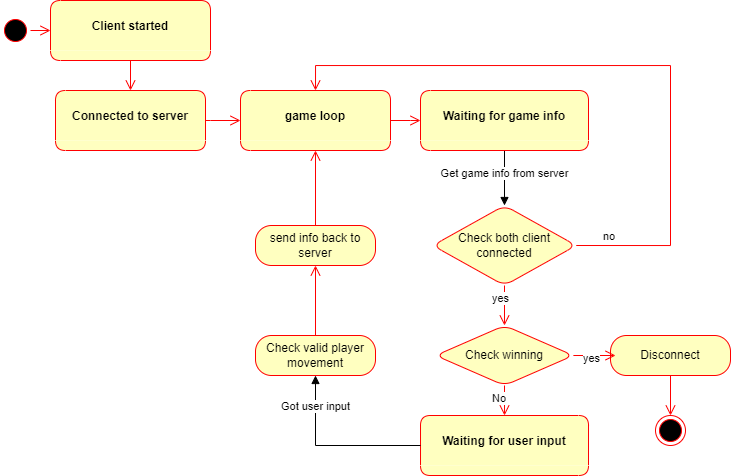

The diagram above was exported from draw.io. Its source (the exported page's mxGraphModel, read from the mxfile embedded in the PNG):
<mxGraphModel dx="1138" dy="564" grid="1" gridSize="10" guides="1" tooltips="1" connect="1" arrows="1" fold="1" page="1" pageScale="1" pageWidth="850" pageHeight="1100" math="0" shadow="0">
  <root>
    <mxCell id="0" />
    <mxCell id="1" parent="0" />
    <mxCell id="bA7KqhUDymBA0VZ7Of2e-36" value="" style="edgeStyle=orthogonalEdgeStyle;html=1;verticalAlign=bottom;endArrow=open;endSize=8;strokeColor=#ff0000;rounded=0;exitX=0.5;exitY=1;exitDx=0;exitDy=0;entryX=0.5;entryY=0;entryDx=0;entryDy=0;" edge="1" parent="1" source="bA7KqhUDymBA0VZ7Of2e-38" target="bA7KqhUDymBA0VZ7Of2e-48">
      <mxGeometry relative="1" as="geometry">
        <mxPoint x="310" y="150" as="targetPoint" />
      </mxGeometry>
    </mxCell>
    <mxCell id="bA7KqhUDymBA0VZ7Of2e-37" value="game loop" style="swimlane;fontStyle=1;align=center;verticalAlign=middle;childLayout=stackLayout;horizontal=1;startSize=50;horizontalStack=0;resizeParent=0;resizeLast=1;container=0;fontColor=#000000;collapsible=0;rounded=1;arcSize=30;strokeColor=#ff0000;fillColor=#ffffc0;swimlaneFillColor=#ffffc0;dropTarget=0;swimlaneLine=0;" vertex="1" parent="1">
      <mxGeometry x="280" y="100" width="150" height="60" as="geometry" />
    </mxCell>
    <mxCell id="bA7KqhUDymBA0VZ7Of2e-38" value="Client started" style="swimlane;fontStyle=1;align=center;verticalAlign=middle;childLayout=stackLayout;horizontal=1;startSize=50;horizontalStack=0;resizeParent=0;resizeLast=1;container=0;fontColor=#000000;collapsible=0;rounded=1;arcSize=30;strokeColor=#ff0000;fillColor=#ffffc0;swimlaneFillColor=#ffffc0;dropTarget=0;swimlaneLine=0;" vertex="1" parent="1">
      <mxGeometry x="90" y="10" width="160" height="60" as="geometry" />
    </mxCell>
    <mxCell id="bA7KqhUDymBA0VZ7Of2e-39" value="" style="edgeStyle=orthogonalEdgeStyle;html=1;verticalAlign=bottom;endArrow=open;endSize=8;strokeColor=#ff0000;rounded=0;exitX=1;exitY=0.5;exitDx=0;exitDy=0;entryX=0;entryY=0.5;entryDx=0;entryDy=0;" edge="1" parent="1" source="bA7KqhUDymBA0VZ7Of2e-48" target="bA7KqhUDymBA0VZ7Of2e-37">
      <mxGeometry relative="1" as="geometry">
        <mxPoint x="270" y="70" as="targetPoint" />
        <mxPoint x="100" y="110" as="sourcePoint" />
        <Array as="points">
          <mxPoint x="250" y="130" />
          <mxPoint x="250" y="130" />
        </Array>
      </mxGeometry>
    </mxCell>
    <mxCell id="bA7KqhUDymBA0VZ7Of2e-41" value="Get game info from server" style="html=1;verticalAlign=bottom;endArrow=block;rounded=0;exitX=0.5;exitY=1;exitDx=0;exitDy=0;" edge="1" parent="1" source="bA7KqhUDymBA0VZ7Of2e-57" target="bA7KqhUDymBA0VZ7Of2e-61">
      <mxGeometry x="0.1667" width="80" relative="1" as="geometry">
        <mxPoint x="450" y="110" as="sourcePoint" />
        <mxPoint x="635" y="215" as="targetPoint" />
        <Array as="points" />
        <mxPoint as="offset" />
      </mxGeometry>
    </mxCell>
    <mxCell id="bA7KqhUDymBA0VZ7Of2e-48" value="Connected to server" style="swimlane;fontStyle=1;align=center;verticalAlign=middle;childLayout=stackLayout;horizontal=1;startSize=50;horizontalStack=0;resizeParent=0;resizeLast=1;container=0;fontColor=#000000;collapsible=0;rounded=1;arcSize=30;strokeColor=#ff0000;fillColor=#ffffc0;swimlaneFillColor=#ffffc0;dropTarget=0;swimlaneLine=0;" vertex="1" parent="1">
      <mxGeometry x="95" y="100" width="150" height="60" as="geometry" />
    </mxCell>
    <mxCell id="bA7KqhUDymBA0VZ7Of2e-53" value="" style="ellipse;html=1;shape=endState;fillColor=#000000;strokeColor=#ff0000;rounded=1;" vertex="1" parent="1">
      <mxGeometry x="695" y="425" width="30" height="30" as="geometry" />
    </mxCell>
    <mxCell id="bA7KqhUDymBA0VZ7Of2e-54" value="" style="ellipse;html=1;shape=startState;fillColor=#000000;strokeColor=#ff0000;rounded=1;" vertex="1" parent="1">
      <mxGeometry x="40" y="25" width="30" height="30" as="geometry" />
    </mxCell>
    <mxCell id="bA7KqhUDymBA0VZ7Of2e-55" value="" style="edgeStyle=orthogonalEdgeStyle;html=1;verticalAlign=bottom;endArrow=open;endSize=8;strokeColor=#ff0000;rounded=0;entryX=0;entryY=0.5;entryDx=0;entryDy=0;" edge="1" parent="1" source="bA7KqhUDymBA0VZ7Of2e-54" target="bA7KqhUDymBA0VZ7Of2e-38">
      <mxGeometry relative="1" as="geometry">
        <mxPoint x="37" y="110" as="targetPoint" />
      </mxGeometry>
    </mxCell>
    <mxCell id="bA7KqhUDymBA0VZ7Of2e-57" value="Waiting for game info" style="swimlane;fontStyle=1;align=center;verticalAlign=middle;childLayout=stackLayout;horizontal=1;startSize=50;horizontalStack=0;resizeParent=0;resizeLast=1;container=0;fontColor=#000000;collapsible=0;rounded=1;arcSize=30;strokeColor=#ff0000;fillColor=#ffffc0;swimlaneFillColor=#ffffc0;dropTarget=0;swimlaneLine=0;" vertex="1" parent="1">
      <mxGeometry x="460" y="100" width="168" height="60" as="geometry" />
    </mxCell>
    <mxCell id="bA7KqhUDymBA0VZ7Of2e-59" value="Disconnect" style="rounded=1;whiteSpace=wrap;html=1;arcSize=40;fontColor=#000000;fillColor=#ffffc0;strokeColor=#ff0000;" vertex="1" parent="1">
      <mxGeometry x="650" y="345" width="120" height="40" as="geometry" />
    </mxCell>
    <mxCell id="bA7KqhUDymBA0VZ7Of2e-61" value="Check both client connected" style="rhombus;whiteSpace=wrap;html=1;fillColor=#ffffc0;strokeColor=#ff0000;rounded=1;" vertex="1" parent="1">
      <mxGeometry x="472.25" y="215" width="143.5" height="80" as="geometry" />
    </mxCell>
    <mxCell id="bA7KqhUDymBA0VZ7Of2e-63" value="" style="edgeStyle=orthogonalEdgeStyle;html=1;verticalAlign=bottom;endArrow=open;endSize=8;strokeColor=#ff0000;rounded=0;exitX=1;exitY=0.5;exitDx=0;exitDy=0;entryX=0;entryY=0.5;entryDx=0;entryDy=0;" edge="1" parent="1" source="bA7KqhUDymBA0VZ7Of2e-37" target="bA7KqhUDymBA0VZ7Of2e-57">
      <mxGeometry relative="1" as="geometry">
        <mxPoint x="430" y="225" as="targetPoint" />
        <mxPoint x="255" y="140" as="sourcePoint" />
        <Array as="points">
          <mxPoint x="450" y="130" />
          <mxPoint x="450" y="130" />
        </Array>
      </mxGeometry>
    </mxCell>
    <mxCell id="bA7KqhUDymBA0VZ7Of2e-64" value="no" style="edgeStyle=orthogonalEdgeStyle;html=1;align=left;verticalAlign=bottom;endArrow=open;endSize=8;strokeColor=#ff0000;rounded=0;exitX=1;exitY=0.5;exitDx=0;exitDy=0;entryX=0.5;entryY=0;entryDx=0;entryDy=0;" edge="1" parent="1" source="bA7KqhUDymBA0VZ7Of2e-61" target="bA7KqhUDymBA0VZ7Of2e-37">
      <mxGeometry x="-0.921" relative="1" as="geometry">
        <mxPoint x="760" y="15" as="targetPoint" />
        <mxPoint x="670" y="5" as="sourcePoint" />
        <Array as="points">
          <mxPoint x="710" y="255" />
          <mxPoint x="710" y="75" />
          <mxPoint x="355" y="75" />
        </Array>
        <mxPoint as="offset" />
      </mxGeometry>
    </mxCell>
    <mxCell id="bA7KqhUDymBA0VZ7Of2e-66" value="yes" style="edgeStyle=orthogonalEdgeStyle;html=1;align=left;verticalAlign=top;endArrow=open;endSize=8;strokeColor=#ff0000;rounded=0;exitX=0.5;exitY=1;exitDx=0;exitDy=0;entryX=0.5;entryY=0;entryDx=0;entryDy=0;" edge="1" parent="1" source="bA7KqhUDymBA0VZ7Of2e-61" target="bA7KqhUDymBA0VZ7Of2e-67">
      <mxGeometry x="-0.9998" y="-14" relative="1" as="geometry">
        <mxPoint x="574" y="345" as="targetPoint" />
        <mxPoint x="200" y="-155" as="sourcePoint" />
        <Array as="points" />
        <mxPoint as="offset" />
      </mxGeometry>
    </mxCell>
    <mxCell id="bA7KqhUDymBA0VZ7Of2e-67" value="Check winning" style="rhombus;whiteSpace=wrap;html=1;fillColor=#ffffc0;strokeColor=#ff0000;rounded=1;" vertex="1" parent="1">
      <mxGeometry x="475.13" y="335" width="137.75" height="60" as="geometry" />
    </mxCell>
    <mxCell id="bA7KqhUDymBA0VZ7Of2e-68" value="yes" style="edgeStyle=orthogonalEdgeStyle;html=1;align=left;verticalAlign=top;endArrow=open;endSize=8;strokeColor=#ff0000;rounded=0;exitX=1;exitY=0.5;exitDx=0;exitDy=0;entryX=0.042;entryY=0.5;entryDx=0;entryDy=0;entryPerimeter=0;" edge="1" parent="1" source="bA7KqhUDymBA0VZ7Of2e-67" target="bA7KqhUDymBA0VZ7Of2e-59">
      <mxGeometry x="-0.6164" y="10" relative="1" as="geometry">
        <mxPoint x="650" y="365" as="targetPoint" />
        <mxPoint x="584" y="305" as="sourcePoint" />
        <Array as="points" />
        <mxPoint as="offset" />
      </mxGeometry>
    </mxCell>
    <mxCell id="bA7KqhUDymBA0VZ7Of2e-70" value="" style="edgeStyle=orthogonalEdgeStyle;html=1;verticalAlign=bottom;endArrow=open;endSize=8;strokeColor=#ff0000;rounded=0;exitX=0.5;exitY=1;exitDx=0;exitDy=0;entryX=0.5;entryY=0;entryDx=0;entryDy=0;" edge="1" parent="1" source="bA7KqhUDymBA0VZ7Of2e-59" target="bA7KqhUDymBA0VZ7Of2e-53">
      <mxGeometry relative="1" as="geometry">
        <mxPoint x="180" y="110" as="targetPoint" />
        <mxPoint x="180" y="80" as="sourcePoint" />
      </mxGeometry>
    </mxCell>
    <mxCell id="bA7KqhUDymBA0VZ7Of2e-71" value="No" style="edgeStyle=orthogonalEdgeStyle;html=1;align=left;verticalAlign=top;endArrow=open;endSize=8;strokeColor=#ff0000;rounded=0;exitX=0.5;exitY=1;exitDx=0;exitDy=0;entryX=0.5;entryY=0;entryDx=0;entryDy=0;" edge="1" parent="1" source="bA7KqhUDymBA0VZ7Of2e-67" target="bA7KqhUDymBA0VZ7Of2e-72">
      <mxGeometry x="-0.9998" y="-14" relative="1" as="geometry">
        <mxPoint x="544" y="425" as="targetPoint" />
        <mxPoint x="554" y="305" as="sourcePoint" />
        <Array as="points" />
        <mxPoint as="offset" />
      </mxGeometry>
    </mxCell>
    <mxCell id="bA7KqhUDymBA0VZ7Of2e-72" value="Waiting for user input" style="swimlane;fontStyle=1;align=center;verticalAlign=middle;childLayout=stackLayout;horizontal=1;startSize=50;horizontalStack=0;resizeParent=0;resizeLast=1;container=0;fontColor=#000000;collapsible=0;rounded=1;arcSize=30;strokeColor=#ff0000;fillColor=#ffffc0;swimlaneFillColor=#ffffc0;dropTarget=0;swimlaneLine=0;" vertex="1" parent="1">
      <mxGeometry x="460.01" y="425" width="168" height="60" as="geometry" />
    </mxCell>
    <mxCell id="bA7KqhUDymBA0VZ7Of2e-73" value="Got user input" style="html=1;verticalAlign=bottom;endArrow=block;rounded=0;exitX=0;exitY=0.5;exitDx=0;exitDy=0;entryX=0.5;entryY=1;entryDx=0;entryDy=0;" edge="1" parent="1" source="bA7KqhUDymBA0VZ7Of2e-72" target="bA7KqhUDymBA0VZ7Of2e-74">
      <mxGeometry x="0.5429" width="80" relative="1" as="geometry">
        <mxPoint x="554" y="170" as="sourcePoint" />
        <mxPoint x="350" y="455" as="targetPoint" />
        <Array as="points">
          <mxPoint x="355" y="455" />
        </Array>
        <mxPoint as="offset" />
      </mxGeometry>
    </mxCell>
    <mxCell id="bA7KqhUDymBA0VZ7Of2e-74" value="Check valid player movement" style="rounded=1;whiteSpace=wrap;html=1;arcSize=40;fontColor=#000000;fillColor=#ffffc0;strokeColor=#ff0000;" vertex="1" parent="1">
      <mxGeometry x="295" y="345" width="120" height="40" as="geometry" />
    </mxCell>
    <mxCell id="bA7KqhUDymBA0VZ7Of2e-75" value="" style="edgeStyle=orthogonalEdgeStyle;html=1;verticalAlign=bottom;endArrow=open;endSize=8;strokeColor=#ff0000;rounded=0;exitX=0.5;exitY=0;exitDx=0;exitDy=0;entryX=0.5;entryY=1;entryDx=0;entryDy=0;" edge="1" parent="1" source="bA7KqhUDymBA0VZ7Of2e-74" target="bA7KqhUDymBA0VZ7Of2e-77">
      <mxGeometry relative="1" as="geometry">
        <mxPoint x="350" y="325" as="targetPoint" />
        <mxPoint x="255" y="140" as="sourcePoint" />
        <Array as="points" />
      </mxGeometry>
    </mxCell>
    <mxCell id="bA7KqhUDymBA0VZ7Of2e-77" value="send info back to server" style="rounded=1;whiteSpace=wrap;html=1;arcSize=40;fontColor=#000000;fillColor=#ffffc0;strokeColor=#ff0000;" vertex="1" parent="1">
      <mxGeometry x="295" y="235" width="120" height="40" as="geometry" />
    </mxCell>
    <mxCell id="3L152bVycoa8zJoQ7vET-1" value="" style="edgeStyle=orthogonalEdgeStyle;html=1;verticalAlign=bottom;endArrow=open;endSize=8;strokeColor=#ff0000;rounded=0;exitX=0.5;exitY=0;exitDx=0;exitDy=0;entryX=0.5;entryY=1;entryDx=0;entryDy=0;" edge="1" parent="1" source="bA7KqhUDymBA0VZ7Of2e-77" target="bA7KqhUDymBA0VZ7Of2e-37">
      <mxGeometry relative="1" as="geometry">
        <mxPoint x="360" y="335" as="targetPoint" />
        <mxPoint x="360" y="375" as="sourcePoint" />
        <Array as="points" />
      </mxGeometry>
    </mxCell>
  </root>
</mxGraphModel>